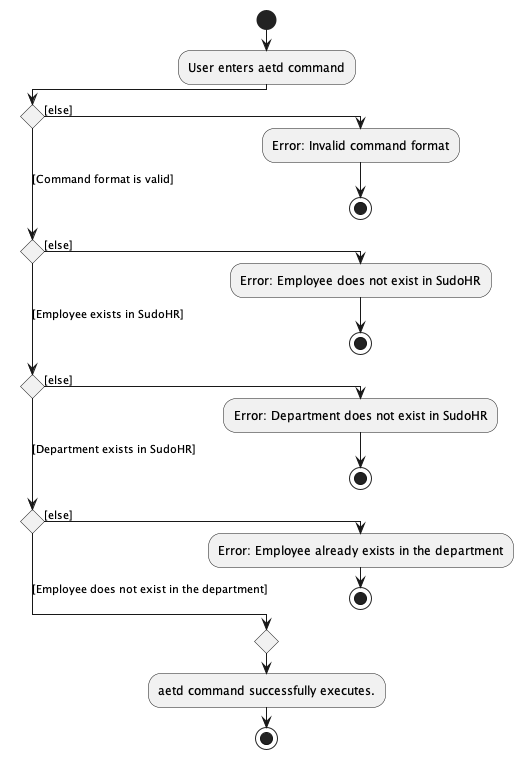

The diagram above was rendered by PlantUML. Its source (embedded in the PNG):
@startuml
!pragma useVerticalIf on
start
:User enters aetd command;
if () then ([else])
  :Error: Invalid command format;
  stop
([Command format is valid])elseif () then ([else])
  :Error: Employee does not exist in SudoHR;
  stop
([Employee exists in SudoHR])elseif () then ([else])
 :Error: Department does not exist in SudoHR;
  stop
([Department exists in SudoHR])elseif () then ([else])
  :Error: Employee already exists in the department;
  stop
 else ([Employee does not exist in the department])
endif
  :aetd command successfully executes.;
stop

@enduml